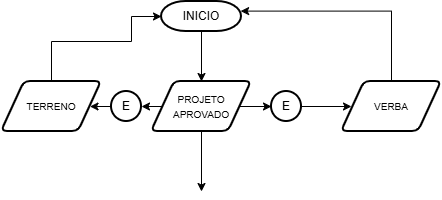

The diagram above was exported from draw.io. Its source (the exported page's mxGraphModel, read from the mxfile embedded in the PNG):
<mxGraphModel dx="1022" dy="564" grid="1" gridSize="10" guides="1" tooltips="1" connect="1" arrows="1" fold="1" page="1" pageScale="1" pageWidth="827" pageHeight="1169" math="0" shadow="0">
  <root>
    <mxCell id="0" />
    <mxCell id="1" parent="0" />
    <mxCell id="Idu2PT7GiqxANSmZ9ejt-66" edge="1" parent="1" source="Idu2PT7GiqxANSmZ9ejt-65" style="edgeStyle=orthogonalEdgeStyle;rounded=0;orthogonalLoop=1;jettySize=auto;html=1;">
      <mxGeometry relative="1" as="geometry">
        <mxPoint x="240" y="100" as="targetPoint" />
      </mxGeometry>
    </mxCell>
    <mxCell id="Idu2PT7GiqxANSmZ9ejt-65" parent="1" style="strokeWidth=2;html=1;shape=mxgraph.flowchart.terminator;whiteSpace=wrap;" value="INICIO" vertex="1">
      <mxGeometry height="30" width="80" x="200" y="20" as="geometry" />
    </mxCell>
    <mxCell id="Idu2PT7GiqxANSmZ9ejt-86" edge="1" parent="1" source="Idu2PT7GiqxANSmZ9ejt-68" style="edgeStyle=orthogonalEdgeStyle;rounded=0;orthogonalLoop=1;jettySize=auto;html=1;">
      <mxGeometry relative="1" as="geometry">
        <mxPoint x="240" y="210" as="targetPoint" />
      </mxGeometry>
    </mxCell>
    <mxCell id="Idu2PT7GiqxANSmZ9ejt-68" parent="1" style="shape=parallelogram;html=1;strokeWidth=2;perimeter=parallelogramPerimeter;whiteSpace=wrap;rounded=1;arcSize=12;size=0.23;" value="&lt;font size=&quot;1&quot;&gt;PROJETO APROVADO&lt;/font&gt;" vertex="1">
      <mxGeometry height="50" width="100" x="190" y="100" as="geometry" />
    </mxCell>
    <mxCell id="Idu2PT7GiqxANSmZ9ejt-71" edge="1" parent="1" source="Idu2PT7GiqxANSmZ9ejt-69" style="edgeStyle=orthogonalEdgeStyle;rounded=0;orthogonalLoop=1;jettySize=auto;html=1;">
      <mxGeometry relative="1" as="geometry">
        <mxPoint x="390" y="125" as="targetPoint" />
      </mxGeometry>
    </mxCell>
    <mxCell id="Idu2PT7GiqxANSmZ9ejt-69" parent="1" style="strokeWidth=2;html=1;shape=mxgraph.flowchart.start_2;whiteSpace=wrap;" value="E" vertex="1">
      <mxGeometry height="30" width="30" x="310" y="110" as="geometry" />
    </mxCell>
    <mxCell id="Idu2PT7GiqxANSmZ9ejt-70" edge="1" parent="1" source="Idu2PT7GiqxANSmZ9ejt-68" style="edgeStyle=orthogonalEdgeStyle;rounded=0;orthogonalLoop=1;jettySize=auto;html=1;entryX=0;entryY=0.5;entryDx=0;entryDy=0;entryPerimeter=0;" target="Idu2PT7GiqxANSmZ9ejt-69">
      <mxGeometry relative="1" as="geometry" />
    </mxCell>
    <mxCell id="Idu2PT7GiqxANSmZ9ejt-72" parent="1" style="shape=parallelogram;html=1;strokeWidth=2;perimeter=parallelogramPerimeter;whiteSpace=wrap;rounded=1;arcSize=12;size=0.23;" value="&lt;font size=&quot;1&quot;&gt;VERBA&lt;/font&gt;" vertex="1">
      <mxGeometry height="50" width="100" x="380" y="100" as="geometry" />
    </mxCell>
    <mxCell id="Idu2PT7GiqxANSmZ9ejt-76" parent="1" style="shape=parallelogram;html=1;strokeWidth=2;perimeter=parallelogramPerimeter;whiteSpace=wrap;rounded=1;arcSize=12;size=0.23;" value="&lt;font size=&quot;1&quot;&gt;TERRENO&lt;/font&gt;" vertex="1">
      <mxGeometry height="50" width="100" x="40" y="100" as="geometry" />
    </mxCell>
    <mxCell id="Idu2PT7GiqxANSmZ9ejt-79" edge="1" parent="1" source="Idu2PT7GiqxANSmZ9ejt-77" style="edgeStyle=orthogonalEdgeStyle;rounded=0;orthogonalLoop=1;jettySize=auto;html=1;exitX=0;exitY=0.5;exitDx=0;exitDy=0;exitPerimeter=0;entryX=1;entryY=0.5;entryDx=0;entryDy=0;" target="Idu2PT7GiqxANSmZ9ejt-76">
      <mxGeometry relative="1" as="geometry" />
    </mxCell>
    <mxCell id="Idu2PT7GiqxANSmZ9ejt-77" parent="1" style="strokeWidth=2;html=1;shape=mxgraph.flowchart.start_2;whiteSpace=wrap;" value="E" vertex="1">
      <mxGeometry height="30" width="30" x="150" y="110" as="geometry" />
    </mxCell>
    <mxCell id="Idu2PT7GiqxANSmZ9ejt-78" edge="1" parent="1" source="Idu2PT7GiqxANSmZ9ejt-68" style="edgeStyle=orthogonalEdgeStyle;rounded=0;orthogonalLoop=1;jettySize=auto;html=1;exitX=0;exitY=0.5;exitDx=0;exitDy=0;entryX=1;entryY=0.5;entryDx=0;entryDy=0;entryPerimeter=0;" target="Idu2PT7GiqxANSmZ9ejt-77">
      <mxGeometry relative="1" as="geometry" />
    </mxCell>
    <mxCell id="Idu2PT7GiqxANSmZ9ejt-81" edge="1" parent="1" source="Idu2PT7GiqxANSmZ9ejt-76" style="edgeStyle=orthogonalEdgeStyle;rounded=0;orthogonalLoop=1;jettySize=auto;html=1;entryX=0;entryY=0.5;entryDx=0;entryDy=0;entryPerimeter=0;" target="Idu2PT7GiqxANSmZ9ejt-65">
      <mxGeometry relative="1" as="geometry">
        <Array as="points">
          <mxPoint x="90" y="60" />
          <mxPoint x="170" y="60" />
          <mxPoint x="170" y="35" />
        </Array>
      </mxGeometry>
    </mxCell>
    <mxCell id="Idu2PT7GiqxANSmZ9ejt-84" edge="1" parent="1" source="Idu2PT7GiqxANSmZ9ejt-72" style="edgeStyle=orthogonalEdgeStyle;rounded=0;orthogonalLoop=1;jettySize=auto;html=1;exitX=0.5;exitY=0;exitDx=0;exitDy=0;entryX=0.989;entryY=0.32;entryDx=0;entryDy=0;entryPerimeter=0;" target="Idu2PT7GiqxANSmZ9ejt-65">
      <mxGeometry relative="1" as="geometry" />
    </mxCell>
  </root>
</mxGraphModel>